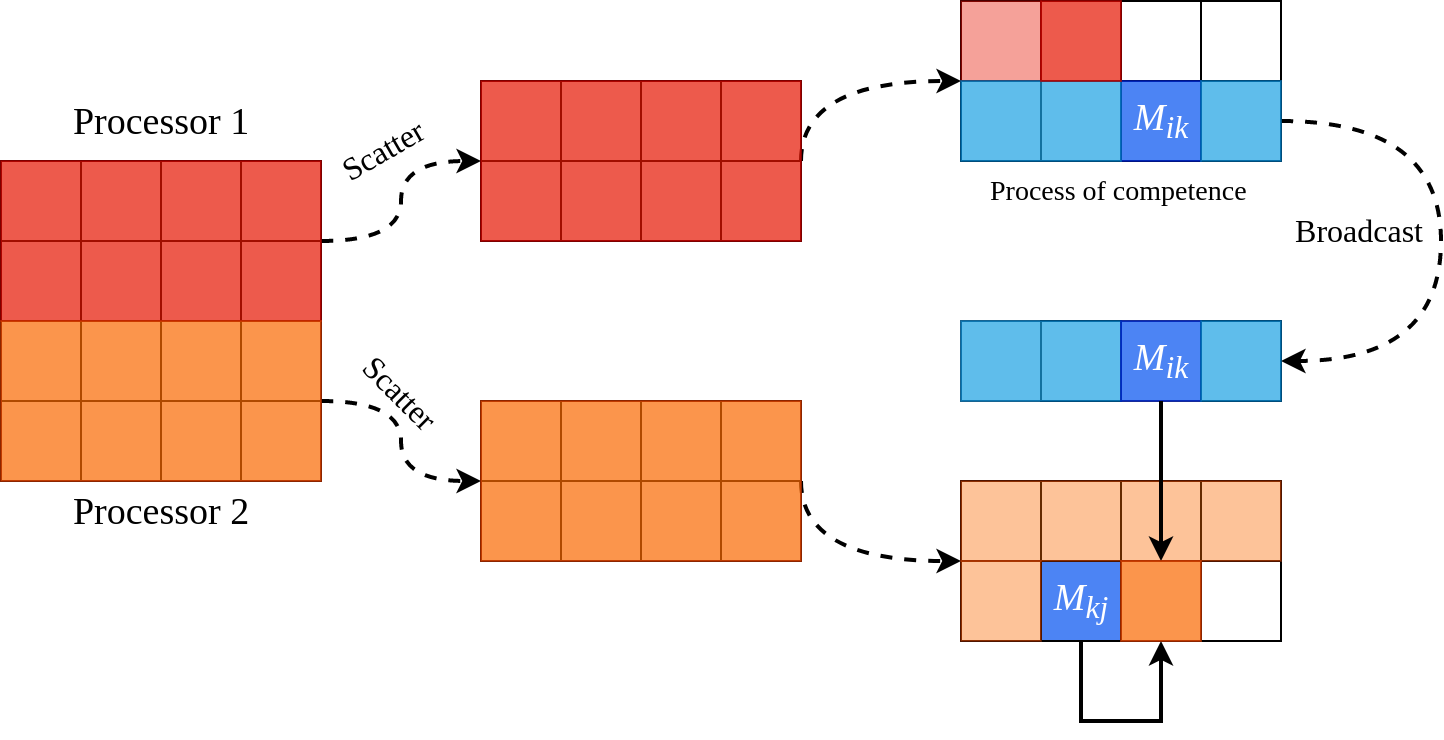

The diagram above was exported from draw.io. Its source (the exported page's mxGraphModel, read from the mxfile embedded in the PNG):
<mxGraphModel dx="1995" dy="2234" grid="1" gridSize="10" guides="1" tooltips="1" connect="1" arrows="1" fold="1" page="1" pageScale="1" pageWidth="850" pageHeight="1100" math="0" shadow="0">
  <root>
    <mxCell id="0" />
    <mxCell id="1" parent="0" />
    <mxCell id="sueOrIVH_birbM9Vx0v--66" value="" style="rounded=0;whiteSpace=wrap;html=1;fillColor=#0050ef;strokeColor=#001DBC;opacity=70;fontColor=#ffffff;" parent="1" vertex="1">
      <mxGeometry x="560" y="240" width="40" height="40" as="geometry" />
    </mxCell>
    <mxCell id="sueOrIVH_birbM9Vx0v--12" value="" style="whiteSpace=wrap;html=1;aspect=fixed;fillColor=none;" parent="1" vertex="1">
      <mxGeometry x="40" y="40" width="160" height="160" as="geometry" />
    </mxCell>
    <mxCell id="sueOrIVH_birbM9Vx0v--13" value="" style="rounded=0;whiteSpace=wrap;html=1;fillColor=none;" parent="1" vertex="1">
      <mxGeometry x="40" y="80" width="160" height="40" as="geometry" />
    </mxCell>
    <mxCell id="sueOrIVH_birbM9Vx0v--14" value="" style="rounded=0;whiteSpace=wrap;html=1;fillColor=none;" parent="1" vertex="1">
      <mxGeometry x="40" y="160" width="160" height="40" as="geometry" />
    </mxCell>
    <mxCell id="sueOrIVH_birbM9Vx0v--15" value="" style="rounded=0;whiteSpace=wrap;html=1;fillColor=none;rotation=90;" parent="1" vertex="1">
      <mxGeometry x="20" y="100" width="160" height="40" as="geometry" />
    </mxCell>
    <mxCell id="sueOrIVH_birbM9Vx0v--42" style="edgeStyle=orthogonalEdgeStyle;rounded=0;orthogonalLoop=1;jettySize=auto;html=1;exitX=0.75;exitY=0;exitDx=0;exitDy=0;entryX=0;entryY=0.5;entryDx=0;entryDy=0;curved=1;strokeWidth=2;dashed=1;" parent="1" source="sueOrIVH_birbM9Vx0v--16" target="sueOrIVH_birbM9Vx0v--30" edge="1">
      <mxGeometry relative="1" as="geometry" />
    </mxCell>
    <mxCell id="sueOrIVH_birbM9Vx0v--43" style="edgeStyle=orthogonalEdgeStyle;curved=1;rounded=0;orthogonalLoop=1;jettySize=auto;html=1;exitX=0.25;exitY=0;exitDx=0;exitDy=0;strokeWidth=2;dashed=1;" parent="1" source="sueOrIVH_birbM9Vx0v--16" target="sueOrIVH_birbM9Vx0v--29" edge="1">
      <mxGeometry relative="1" as="geometry" />
    </mxCell>
    <mxCell id="sueOrIVH_birbM9Vx0v--73" value="Scatter" style="edgeLabel;html=1;align=center;verticalAlign=middle;resizable=0;points=[];fontFamily=Verdana;fontSize=16;rotation=-30;" parent="sueOrIVH_birbM9Vx0v--43" vertex="1" connectable="0">
      <mxGeometry x="0.4833" y="-7" relative="1" as="geometry">
        <mxPoint x="-19" y="-12" as="offset" />
      </mxGeometry>
    </mxCell>
    <mxCell id="sueOrIVH_birbM9Vx0v--16" value="" style="rounded=0;whiteSpace=wrap;html=1;fillColor=none;rotation=90;" parent="1" vertex="1">
      <mxGeometry x="100" y="100" width="160" height="40" as="geometry" />
    </mxCell>
    <mxCell id="sueOrIVH_birbM9Vx0v--17" value="" style="rounded=0;whiteSpace=wrap;html=1;fillColor=none;" parent="1" vertex="1">
      <mxGeometry x="280" width="160" height="80" as="geometry" />
    </mxCell>
    <mxCell id="sueOrIVH_birbM9Vx0v--18" value="" style="rounded=0;whiteSpace=wrap;html=1;fillColor=none;" parent="1" vertex="1">
      <mxGeometry x="280" y="160" width="160" height="80" as="geometry" />
    </mxCell>
    <mxCell id="sueOrIVH_birbM9Vx0v--19" value="" style="rounded=0;whiteSpace=wrap;html=1;fillColor=none;" parent="1" vertex="1">
      <mxGeometry x="280" y="200" width="40" height="40" as="geometry" />
    </mxCell>
    <mxCell id="sueOrIVH_birbM9Vx0v--20" value="" style="rounded=0;whiteSpace=wrap;html=1;fillColor=none;" parent="1" vertex="1">
      <mxGeometry x="360" y="200" width="40" height="40" as="geometry" />
    </mxCell>
    <mxCell id="sueOrIVH_birbM9Vx0v--21" value="" style="rounded=0;whiteSpace=wrap;html=1;fillColor=none;" parent="1" vertex="1">
      <mxGeometry x="320" y="160" width="40" height="40" as="geometry" />
    </mxCell>
    <mxCell id="sueOrIVH_birbM9Vx0v--22" value="" style="rounded=0;whiteSpace=wrap;html=1;fillColor=none;" parent="1" vertex="1">
      <mxGeometry x="400" y="160" width="40" height="40" as="geometry" />
    </mxCell>
    <mxCell id="sueOrIVH_birbM9Vx0v--23" value="" style="rounded=0;whiteSpace=wrap;html=1;fillColor=none;" parent="1" vertex="1">
      <mxGeometry x="280" y="40" width="40" height="40" as="geometry" />
    </mxCell>
    <mxCell id="sueOrIVH_birbM9Vx0v--24" value="" style="rounded=0;whiteSpace=wrap;html=1;fillColor=none;" parent="1" vertex="1">
      <mxGeometry x="320" width="40" height="40" as="geometry" />
    </mxCell>
    <mxCell id="sueOrIVH_birbM9Vx0v--25" value="" style="rounded=0;whiteSpace=wrap;html=1;fillColor=none;" parent="1" vertex="1">
      <mxGeometry x="360" y="40" width="40" height="40" as="geometry" />
    </mxCell>
    <mxCell id="sueOrIVH_birbM9Vx0v--26" value="" style="rounded=0;whiteSpace=wrap;html=1;fillColor=none;" parent="1" vertex="1">
      <mxGeometry x="400" width="40" height="40" as="geometry" />
    </mxCell>
    <mxCell id="sueOrIVH_birbM9Vx0v--27" value="" style="rounded=0;whiteSpace=wrap;html=1;fillColor=#e51400;strokeColor=#B20000;opacity=70;fontColor=#ffffff;" parent="1" vertex="1">
      <mxGeometry x="40" y="40" width="160" height="80" as="geometry" />
    </mxCell>
    <mxCell id="sueOrIVH_birbM9Vx0v--28" value="" style="rounded=0;whiteSpace=wrap;html=1;fillColor=#fa6800;strokeColor=#C73500;opacity=70;fontColor=#ffffff;" parent="1" vertex="1">
      <mxGeometry x="40" y="120" width="160" height="80" as="geometry" />
    </mxCell>
    <mxCell id="sueOrIVH_birbM9Vx0v--45" style="edgeStyle=orthogonalEdgeStyle;curved=1;rounded=0;orthogonalLoop=1;jettySize=auto;html=1;exitX=1;exitY=0.5;exitDx=0;exitDy=0;entryX=0;entryY=0;entryDx=0;entryDy=0;strokeWidth=2;dashed=1;" parent="1" source="sueOrIVH_birbM9Vx0v--29" target="sueOrIVH_birbM9Vx0v--32" edge="1">
      <mxGeometry relative="1" as="geometry">
        <Array as="points">
          <mxPoint x="440" />
        </Array>
      </mxGeometry>
    </mxCell>
    <mxCell id="sueOrIVH_birbM9Vx0v--29" value="" style="rounded=0;whiteSpace=wrap;html=1;fillColor=#e51400;strokeColor=#B20000;opacity=70;fontColor=#ffffff;" parent="1" vertex="1">
      <mxGeometry x="280" width="160" height="80" as="geometry" />
    </mxCell>
    <mxCell id="sueOrIVH_birbM9Vx0v--44" style="edgeStyle=orthogonalEdgeStyle;curved=1;rounded=0;orthogonalLoop=1;jettySize=auto;html=1;exitX=1;exitY=0.5;exitDx=0;exitDy=0;entryX=0;entryY=0;entryDx=0;entryDy=0;strokeWidth=2;dashed=1;" parent="1" source="sueOrIVH_birbM9Vx0v--30" target="sueOrIVH_birbM9Vx0v--38" edge="1">
      <mxGeometry relative="1" as="geometry">
        <Array as="points">
          <mxPoint x="440" y="240" />
        </Array>
      </mxGeometry>
    </mxCell>
    <mxCell id="sueOrIVH_birbM9Vx0v--30" value="" style="rounded=0;whiteSpace=wrap;html=1;fillColor=#fa6800;strokeColor=#C73500;opacity=70;fontColor=#ffffff;" parent="1" vertex="1">
      <mxGeometry x="280" y="160" width="160" height="80" as="geometry" />
    </mxCell>
    <mxCell id="sueOrIVH_birbM9Vx0v--63" style="edgeStyle=orthogonalEdgeStyle;curved=1;rounded=0;orthogonalLoop=1;jettySize=auto;html=1;exitX=1;exitY=0.75;exitDx=0;exitDy=0;entryX=1;entryY=0.5;entryDx=0;entryDy=0;strokeWidth=2;dashed=1;" parent="1" source="sueOrIVH_birbM9Vx0v--31" target="sueOrIVH_birbM9Vx0v--56" edge="1">
      <mxGeometry relative="1" as="geometry">
        <Array as="points">
          <mxPoint x="760" y="20" />
          <mxPoint x="760" y="140" />
        </Array>
      </mxGeometry>
    </mxCell>
    <mxCell id="sueOrIVH_birbM9Vx0v--31" value="" style="rounded=0;whiteSpace=wrap;html=1;fillColor=none;" parent="1" vertex="1">
      <mxGeometry x="520" y="-40" width="160" height="80" as="geometry" />
    </mxCell>
    <mxCell id="sueOrIVH_birbM9Vx0v--32" value="" style="rounded=0;whiteSpace=wrap;html=1;fillColor=none;" parent="1" vertex="1">
      <mxGeometry x="520" width="40" height="40" as="geometry" />
    </mxCell>
    <mxCell id="sueOrIVH_birbM9Vx0v--33" value="" style="rounded=0;whiteSpace=wrap;html=1;fillColor=none;" parent="1" vertex="1">
      <mxGeometry x="560" y="-40" width="40" height="40" as="geometry" />
    </mxCell>
    <mxCell id="sueOrIVH_birbM9Vx0v--34" value="" style="rounded=0;whiteSpace=wrap;html=1;fillColor=none;" parent="1" vertex="1">
      <mxGeometry x="600" width="40" height="40" as="geometry" />
    </mxCell>
    <mxCell id="sueOrIVH_birbM9Vx0v--35" value="" style="rounded=0;whiteSpace=wrap;html=1;fillColor=none;" parent="1" vertex="1">
      <mxGeometry x="640" y="-40" width="40" height="40" as="geometry" />
    </mxCell>
    <mxCell id="sueOrIVH_birbM9Vx0v--37" value="" style="rounded=0;whiteSpace=wrap;html=1;fillColor=none;" parent="1" vertex="1">
      <mxGeometry x="520" y="200" width="160" height="80" as="geometry" />
    </mxCell>
    <mxCell id="sueOrIVH_birbM9Vx0v--38" value="" style="rounded=0;whiteSpace=wrap;html=1;fillColor=none;" parent="1" vertex="1">
      <mxGeometry x="520" y="240" width="40" height="40" as="geometry" />
    </mxCell>
    <mxCell id="sueOrIVH_birbM9Vx0v--39" value="" style="rounded=0;whiteSpace=wrap;html=1;fillColor=none;" parent="1" vertex="1">
      <mxGeometry x="560" y="200" width="40" height="40" as="geometry" />
    </mxCell>
    <mxCell id="sueOrIVH_birbM9Vx0v--40" value="" style="rounded=0;whiteSpace=wrap;html=1;fillColor=none;" parent="1" vertex="1">
      <mxGeometry x="600" y="240" width="40" height="40" as="geometry" />
    </mxCell>
    <mxCell id="sueOrIVH_birbM9Vx0v--41" value="" style="rounded=0;whiteSpace=wrap;html=1;fillColor=none;" parent="1" vertex="1">
      <mxGeometry x="640" y="200" width="40" height="40" as="geometry" />
    </mxCell>
    <mxCell id="sueOrIVH_birbM9Vx0v--46" value="" style="rounded=0;whiteSpace=wrap;html=1;fillColor=#e51400;strokeColor=#B20000;opacity=40;fontColor=#ffffff;" parent="1" vertex="1">
      <mxGeometry x="520" y="-40" width="40" height="40" as="geometry" />
    </mxCell>
    <mxCell id="sueOrIVH_birbM9Vx0v--47" value="" style="rounded=0;whiteSpace=wrap;html=1;fillColor=#0050ef;strokeColor=#001DBC;opacity=70;fontColor=#ffffff;" parent="1" vertex="1">
      <mxGeometry x="600" width="40" height="40" as="geometry" />
    </mxCell>
    <mxCell id="sueOrIVH_birbM9Vx0v--48" value="&lt;i&gt;&lt;font color=&quot;#ffffff&quot;&gt;M&lt;sub&gt;ik&lt;/sub&gt;&lt;/font&gt;&lt;/i&gt;" style="text;html=1;align=center;verticalAlign=middle;resizable=0;points=[];autosize=1;fontSize=19;fontFamily=Verdana;fontColor=#000000;" parent="1" vertex="1">
      <mxGeometry x="600" y="5" width="40" height="30" as="geometry" />
    </mxCell>
    <mxCell id="sueOrIVH_birbM9Vx0v--49" value="" style="rounded=0;whiteSpace=wrap;html=1;strokeColor=#006EAF;opacity=70;fillColor=#1ba1e2;fontColor=#ffffff;" parent="1" vertex="1">
      <mxGeometry x="520" width="80" height="40" as="geometry" />
    </mxCell>
    <mxCell id="sueOrIVH_birbM9Vx0v--50" value="" style="rounded=0;whiteSpace=wrap;html=1;strokeColor=#006EAF;opacity=70;fillColor=#1ba1e2;fontColor=#ffffff;" parent="1" vertex="1">
      <mxGeometry x="640" width="40" height="40" as="geometry" />
    </mxCell>
    <mxCell id="sueOrIVH_birbM9Vx0v--51" value="" style="rounded=0;whiteSpace=wrap;html=1;fillColor=none;opacity=70;" parent="1" vertex="1">
      <mxGeometry x="520" y="120" width="160" height="40" as="geometry" />
    </mxCell>
    <mxCell id="sueOrIVH_birbM9Vx0v--54" value="" style="rounded=0;whiteSpace=wrap;html=1;strokeColor=#B20000;opacity=70;fillColor=#e51400;fontColor=#ffffff;rotation=-180;" parent="1" vertex="1">
      <mxGeometry x="560" y="-40" width="40" height="40" as="geometry" />
    </mxCell>
    <mxCell id="sueOrIVH_birbM9Vx0v--55" value="" style="rounded=0;whiteSpace=wrap;html=1;fillColor=none;" parent="1" vertex="1">
      <mxGeometry x="560" y="120" width="40" height="40" as="geometry" />
    </mxCell>
    <mxCell id="sueOrIVH_birbM9Vx0v--56" value="" style="rounded=0;whiteSpace=wrap;html=1;fillColor=none;" parent="1" vertex="1">
      <mxGeometry x="640" y="120" width="40" height="40" as="geometry" />
    </mxCell>
    <mxCell id="sueOrIVH_birbM9Vx0v--57" value="" style="rounded=0;whiteSpace=wrap;html=1;strokeColor=#006EAF;opacity=70;fillColor=#1ba1e2;fontColor=#ffffff;" parent="1" vertex="1">
      <mxGeometry x="520" y="120" width="80" height="40" as="geometry" />
    </mxCell>
    <mxCell id="sueOrIVH_birbM9Vx0v--58" value="" style="rounded=0;whiteSpace=wrap;html=1;fillColor=#0050ef;strokeColor=#001DBC;opacity=70;fontColor=#ffffff;" parent="1" vertex="1">
      <mxGeometry x="600" y="120" width="40" height="40" as="geometry" />
    </mxCell>
    <mxCell id="sueOrIVH_birbM9Vx0v--59" value="&lt;i&gt;&lt;font color=&quot;#ffffff&quot;&gt;M&lt;sub&gt;kj&lt;/sub&gt;&lt;/font&gt;&lt;/i&gt;" style="text;html=1;align=center;verticalAlign=middle;resizable=0;points=[];autosize=1;fontSize=19;fontFamily=Verdana;fontColor=#000000;" parent="1" vertex="1">
      <mxGeometry x="560" y="245" width="40" height="30" as="geometry" />
    </mxCell>
    <mxCell id="sueOrIVH_birbM9Vx0v--60" value="" style="rounded=0;whiteSpace=wrap;html=1;strokeColor=#006EAF;opacity=70;fillColor=#1ba1e2;fontColor=#ffffff;" parent="1" vertex="1">
      <mxGeometry x="640" y="120" width="40" height="40" as="geometry" />
    </mxCell>
    <mxCell id="sueOrIVH_birbM9Vx0v--61" value="" style="rounded=0;whiteSpace=wrap;html=1;strokeColor=#C73500;opacity=40;fillColor=#fa6800;fontColor=#ffffff;" parent="1" vertex="1">
      <mxGeometry x="520" y="200" width="160" height="40" as="geometry" />
    </mxCell>
    <mxCell id="sueOrIVH_birbM9Vx0v--65" value="" style="rounded=0;whiteSpace=wrap;html=1;strokeColor=#C73500;opacity=40;fillColor=#fa6800;fontColor=#ffffff;" parent="1" vertex="1">
      <mxGeometry x="520" y="240" width="40" height="40" as="geometry" />
    </mxCell>
    <mxCell id="sueOrIVH_birbM9Vx0v--64" style="edgeStyle=orthogonalEdgeStyle;curved=1;rounded=0;orthogonalLoop=1;jettySize=auto;html=1;exitX=0.5;exitY=1;exitDx=0;exitDy=0;entryX=0.5;entryY=1;entryDx=0;entryDy=0;strokeWidth=2;" parent="1" source="sueOrIVH_birbM9Vx0v--58" target="sueOrIVH_birbM9Vx0v--62" edge="1">
      <mxGeometry relative="1" as="geometry" />
    </mxCell>
    <mxCell id="sueOrIVH_birbM9Vx0v--69" style="rounded=0;orthogonalLoop=1;jettySize=auto;html=1;entryX=0.5;entryY=0;entryDx=0;entryDy=0;strokeWidth=2;edgeStyle=orthogonalEdgeStyle;" parent="1" source="sueOrIVH_birbM9Vx0v--66" target="sueOrIVH_birbM9Vx0v--62" edge="1">
      <mxGeometry relative="1" as="geometry">
        <Array as="points">
          <mxPoint x="580" y="320" />
          <mxPoint x="620" y="320" />
        </Array>
      </mxGeometry>
    </mxCell>
    <mxCell id="sueOrIVH_birbM9Vx0v--70" value="&lt;i&gt;&lt;font color=&quot;#ffffff&quot;&gt;M&lt;sub&gt;ik&lt;/sub&gt;&lt;/font&gt;&lt;/i&gt;" style="text;html=1;align=center;verticalAlign=middle;resizable=0;points=[];autosize=1;fontSize=19;fontFamily=Verdana;fontColor=#000000;" parent="1" vertex="1">
      <mxGeometry x="600" y="125" width="40" height="30" as="geometry" />
    </mxCell>
    <mxCell id="sueOrIVH_birbM9Vx0v--62" value="" style="rounded=0;whiteSpace=wrap;html=1;strokeColor=#C73500;opacity=70;fillColor=#fa6800;fontColor=#ffffff;rotation=-180;" parent="1" vertex="1">
      <mxGeometry x="600" y="240" width="40" height="40" as="geometry" />
    </mxCell>
    <mxCell id="sueOrIVH_birbM9Vx0v--71" value="Processor 1" style="text;html=1;align=center;verticalAlign=middle;resizable=0;points=[];autosize=1;fontFamily=Verdana;fontSize=19;rotation=0;" parent="1" vertex="1">
      <mxGeometry x="70" y="5" width="100" height="30" as="geometry" />
    </mxCell>
    <mxCell id="sueOrIVH_birbM9Vx0v--72" value="Processor 2" style="text;html=1;align=center;verticalAlign=middle;resizable=0;points=[];autosize=1;fontFamily=Verdana;fontSize=19;rotation=0;" parent="1" vertex="1">
      <mxGeometry x="70" y="200" width="100" height="30" as="geometry" />
    </mxCell>
    <mxCell id="sueOrIVH_birbM9Vx0v--74" value="Scatter" style="edgeLabel;html=1;align=center;verticalAlign=middle;resizable=0;points=[];fontFamily=Verdana;fontSize=16;rotation=45;" parent="1" vertex="1" connectable="0">
      <mxGeometry x="240" y="155" as="geometry" />
    </mxCell>
    <mxCell id="sueOrIVH_birbM9Vx0v--75" value="Broadcast" style="edgeLabel;html=1;align=center;verticalAlign=middle;resizable=0;points=[];fontFamily=Verdana;fontSize=16;" parent="1" vertex="1" connectable="0">
      <mxGeometry x="710" y="60" as="geometry">
        <mxPoint x="8" y="14" as="offset" />
      </mxGeometry>
    </mxCell>
    <mxCell id="YbAlLOQC5v32mqJdKaXy-1" value="&lt;span style=&quot;color: rgb(0 , 0 , 0) ; font-family: &amp;#34;verdana&amp;#34; ; font-size: 14px ; font-weight: 400 ; letter-spacing: normal ; text-align: center ; text-indent: 0px ; text-transform: none ; word-spacing: 0px ; background-color: rgb(255 , 255 , 255) ; display: inline ; float: none&quot;&gt;Process of competence&lt;/span&gt;" style="text;whiteSpace=wrap;html=1;fontStyle=0;fontSize=14;" parent="1" vertex="1">
      <mxGeometry x="532.5" y="40" width="135" height="30" as="geometry" />
    </mxCell>
  </root>
</mxGraphModel>